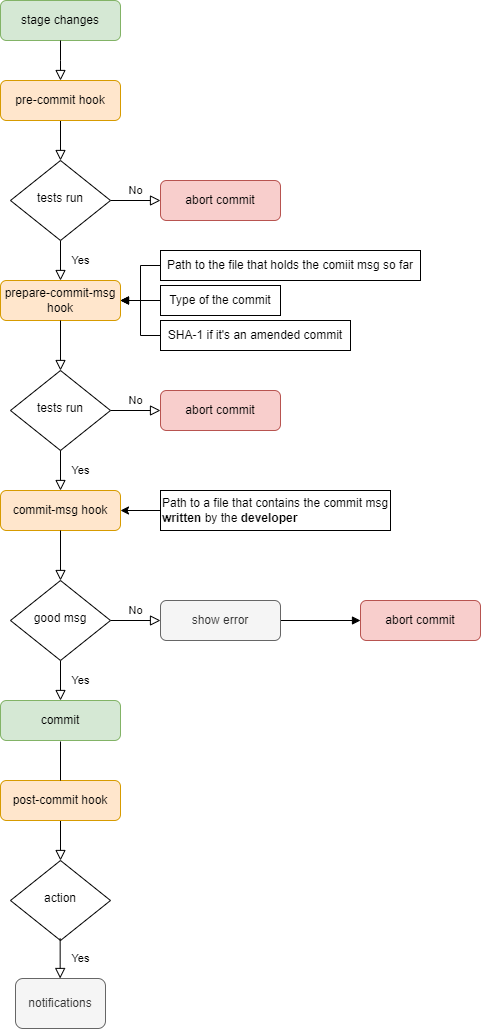

The diagram above was exported from draw.io. Its source (the exported page's mxGraphModel, read from the mxfile embedded in the PNG):
<mxGraphModel dx="1038" dy="737" grid="1" gridSize="10" guides="1" tooltips="1" connect="1" arrows="1" fold="1" page="1" pageScale="1" pageWidth="827" pageHeight="1169" math="0" shadow="0">
  <root>
    <mxCell id="WIyWlLk6GJQsqaUBKTNV-0" />
    <mxCell id="WIyWlLk6GJQsqaUBKTNV-1" parent="WIyWlLk6GJQsqaUBKTNV-0" />
    <mxCell id="WIyWlLk6GJQsqaUBKTNV-2" value="" style="rounded=0;html=1;jettySize=auto;orthogonalLoop=1;fontSize=11;endArrow=block;endFill=0;endSize=8;strokeWidth=1;shadow=0;labelBackgroundColor=none;edgeStyle=orthogonalEdgeStyle;" parent="WIyWlLk6GJQsqaUBKTNV-1" source="WIyWlLk6GJQsqaUBKTNV-3" target="WIyWlLk6GJQsqaUBKTNV-6" edge="1">
      <mxGeometry relative="1" as="geometry" />
    </mxCell>
    <mxCell id="WIyWlLk6GJQsqaUBKTNV-3" value="pre-commit hook" style="rounded=1;whiteSpace=wrap;html=1;fontSize=12;glass=0;strokeWidth=1;shadow=0;fillColor=#ffe6cc;strokeColor=#d79b00;" parent="WIyWlLk6GJQsqaUBKTNV-1" vertex="1">
      <mxGeometry x="160" y="90" width="120" height="40" as="geometry" />
    </mxCell>
    <mxCell id="WIyWlLk6GJQsqaUBKTNV-4" value="Yes" style="rounded=0;html=1;jettySize=auto;orthogonalLoop=1;fontSize=11;endArrow=block;endFill=0;endSize=8;strokeWidth=1;shadow=0;labelBackgroundColor=none;edgeStyle=orthogonalEdgeStyle;" parent="WIyWlLk6GJQsqaUBKTNV-1" source="WIyWlLk6GJQsqaUBKTNV-6" edge="1">
      <mxGeometry y="20" relative="1" as="geometry">
        <mxPoint as="offset" />
        <mxPoint x="220" y="290" as="targetPoint" />
      </mxGeometry>
    </mxCell>
    <mxCell id="WIyWlLk6GJQsqaUBKTNV-5" value="No" style="edgeStyle=orthogonalEdgeStyle;rounded=0;html=1;jettySize=auto;orthogonalLoop=1;fontSize=11;endArrow=block;endFill=0;endSize=8;strokeWidth=1;shadow=0;labelBackgroundColor=none;" parent="WIyWlLk6GJQsqaUBKTNV-1" source="WIyWlLk6GJQsqaUBKTNV-6" target="WIyWlLk6GJQsqaUBKTNV-7" edge="1">
      <mxGeometry y="10" relative="1" as="geometry">
        <mxPoint as="offset" />
      </mxGeometry>
    </mxCell>
    <mxCell id="WIyWlLk6GJQsqaUBKTNV-6" value="tests run" style="rhombus;whiteSpace=wrap;html=1;shadow=0;fontFamily=Helvetica;fontSize=12;align=center;strokeWidth=1;spacing=6;spacingTop=-4;" parent="WIyWlLk6GJQsqaUBKTNV-1" vertex="1">
      <mxGeometry x="170" y="170" width="100" height="80" as="geometry" />
    </mxCell>
    <mxCell id="WIyWlLk6GJQsqaUBKTNV-7" value="abort commit" style="rounded=1;whiteSpace=wrap;html=1;fontSize=12;glass=0;strokeWidth=1;shadow=0;fillColor=#f8cecc;strokeColor=#b85450;" parent="WIyWlLk6GJQsqaUBKTNV-1" vertex="1">
      <mxGeometry x="320" y="190" width="120" height="40" as="geometry" />
    </mxCell>
    <mxCell id="GZ7fyj2QsGeQ2aMd0lwS-0" value="prepare-commit-msg hook" style="rounded=1;whiteSpace=wrap;html=1;fontSize=12;glass=0;strokeWidth=1;shadow=0;fillColor=#ffe6cc;strokeColor=#d79b00;" parent="WIyWlLk6GJQsqaUBKTNV-1" vertex="1">
      <mxGeometry x="160" y="290" width="120" height="40" as="geometry" />
    </mxCell>
    <mxCell id="GZ7fyj2QsGeQ2aMd0lwS-16" value="" style="edgeStyle=orthogonalEdgeStyle;rounded=0;orthogonalLoop=1;jettySize=auto;html=1;exitX=0;exitY=0.5;exitDx=0;exitDy=0;" parent="WIyWlLk6GJQsqaUBKTNV-1" source="sF2vbztApuP2WrZg3yOK-5" target="GZ7fyj2QsGeQ2aMd0lwS-0" edge="1">
      <mxGeometry relative="1" as="geometry">
        <mxPoint x="310" y="310" as="sourcePoint" />
      </mxGeometry>
    </mxCell>
    <mxCell id="GZ7fyj2QsGeQ2aMd0lwS-4" value="" style="rounded=0;html=1;jettySize=auto;orthogonalLoop=1;fontSize=11;endArrow=block;endFill=0;endSize=8;strokeWidth=1;shadow=0;labelBackgroundColor=none;edgeStyle=orthogonalEdgeStyle;" parent="WIyWlLk6GJQsqaUBKTNV-1" target="GZ7fyj2QsGeQ2aMd0lwS-7" edge="1">
      <mxGeometry relative="1" as="geometry">
        <mxPoint x="220" y="330" as="sourcePoint" />
      </mxGeometry>
    </mxCell>
    <mxCell id="GZ7fyj2QsGeQ2aMd0lwS-6" value="No" style="edgeStyle=orthogonalEdgeStyle;rounded=0;html=1;jettySize=auto;orthogonalLoop=1;fontSize=11;endArrow=block;endFill=0;endSize=8;strokeWidth=1;shadow=0;labelBackgroundColor=none;" parent="WIyWlLk6GJQsqaUBKTNV-1" source="GZ7fyj2QsGeQ2aMd0lwS-7" target="GZ7fyj2QsGeQ2aMd0lwS-8" edge="1">
      <mxGeometry y="10" relative="1" as="geometry">
        <mxPoint as="offset" />
      </mxGeometry>
    </mxCell>
    <mxCell id="GZ7fyj2QsGeQ2aMd0lwS-7" value="tests run" style="rhombus;whiteSpace=wrap;html=1;shadow=0;fontFamily=Helvetica;fontSize=12;align=center;strokeWidth=1;spacing=6;spacingTop=-4;" parent="WIyWlLk6GJQsqaUBKTNV-1" vertex="1">
      <mxGeometry x="170" y="380" width="100" height="80" as="geometry" />
    </mxCell>
    <mxCell id="GZ7fyj2QsGeQ2aMd0lwS-8" value="abort commit" style="rounded=1;whiteSpace=wrap;html=1;fontSize=12;glass=0;strokeWidth=1;shadow=0;fillColor=#f8cecc;strokeColor=#b85450;" parent="WIyWlLk6GJQsqaUBKTNV-1" vertex="1">
      <mxGeometry x="320" y="400" width="120" height="40" as="geometry" />
    </mxCell>
    <mxCell id="GZ7fyj2QsGeQ2aMd0lwS-9" value="commit-msg hook" style="rounded=1;whiteSpace=wrap;html=1;fontSize=12;glass=0;strokeWidth=1;shadow=0;fillColor=#ffe6cc;strokeColor=#d79b00;" parent="WIyWlLk6GJQsqaUBKTNV-1" vertex="1">
      <mxGeometry x="160" y="500" width="120" height="40" as="geometry" />
    </mxCell>
    <mxCell id="GZ7fyj2QsGeQ2aMd0lwS-12" value="Yes" style="rounded=0;html=1;jettySize=auto;orthogonalLoop=1;fontSize=11;endArrow=block;endFill=0;endSize=8;strokeWidth=1;shadow=0;labelBackgroundColor=none;edgeStyle=orthogonalEdgeStyle;" parent="WIyWlLk6GJQsqaUBKTNV-1" edge="1">
      <mxGeometry y="20" relative="1" as="geometry">
        <mxPoint as="offset" />
        <mxPoint x="220" y="500" as="targetPoint" />
        <mxPoint x="220" y="460" as="sourcePoint" />
      </mxGeometry>
    </mxCell>
    <mxCell id="GZ7fyj2QsGeQ2aMd0lwS-15" value="" style="edgeStyle=orthogonalEdgeStyle;rounded=0;orthogonalLoop=1;jettySize=auto;html=1;" parent="WIyWlLk6GJQsqaUBKTNV-1" source="GZ7fyj2QsGeQ2aMd0lwS-14" target="GZ7fyj2QsGeQ2aMd0lwS-9" edge="1">
      <mxGeometry relative="1" as="geometry" />
    </mxCell>
    <mxCell id="GZ7fyj2QsGeQ2aMd0lwS-14" value="Path to a file that contains the commit msg &lt;b&gt;written &lt;/b&gt;by the &lt;b&gt;developer&lt;/b&gt;" style="rounded=0;whiteSpace=wrap;html=1;align=left;" parent="WIyWlLk6GJQsqaUBKTNV-1" vertex="1">
      <mxGeometry x="320" y="500" width="230" height="40" as="geometry" />
    </mxCell>
    <mxCell id="sF2vbztApuP2WrZg3yOK-10" style="edgeStyle=orthogonalEdgeStyle;rounded=0;orthogonalLoop=1;jettySize=auto;html=1;exitX=0;exitY=0.5;exitDx=0;exitDy=0;endArrow=block;endSize=6;" parent="WIyWlLk6GJQsqaUBKTNV-1" source="GZ7fyj2QsGeQ2aMd0lwS-17" edge="1">
      <mxGeometry relative="1" as="geometry">
        <mxPoint x="280.0000000000001" y="310" as="targetPoint" />
        <Array as="points">
          <mxPoint x="300" y="275" />
          <mxPoint x="300" y="310" />
        </Array>
      </mxGeometry>
    </mxCell>
    <mxCell id="GZ7fyj2QsGeQ2aMd0lwS-17" value="&lt;span style=&quot;&quot;&gt;Path to the file that holds the comiit msg so far&lt;br&gt;&lt;/span&gt;" style="rounded=0;whiteSpace=wrap;html=1;" parent="WIyWlLk6GJQsqaUBKTNV-1" vertex="1">
      <mxGeometry x="320" y="260" width="260" height="30" as="geometry" />
    </mxCell>
    <mxCell id="GZ7fyj2QsGeQ2aMd0lwS-18" value="" style="rounded=0;html=1;jettySize=auto;orthogonalLoop=1;fontSize=11;endArrow=block;endFill=0;endSize=8;strokeWidth=1;shadow=0;labelBackgroundColor=none;edgeStyle=orthogonalEdgeStyle;" parent="WIyWlLk6GJQsqaUBKTNV-1" edge="1">
      <mxGeometry relative="1" as="geometry">
        <mxPoint x="220" y="540" as="sourcePoint" />
        <mxPoint x="220" y="590" as="targetPoint" />
      </mxGeometry>
    </mxCell>
    <mxCell id="GZ7fyj2QsGeQ2aMd0lwS-25" value="Yes" style="rounded=0;html=1;jettySize=auto;orthogonalLoop=1;fontSize=11;endArrow=block;endFill=0;endSize=8;strokeWidth=1;shadow=0;labelBackgroundColor=none;edgeStyle=orthogonalEdgeStyle;" parent="WIyWlLk6GJQsqaUBKTNV-1" source="GZ7fyj2QsGeQ2aMd0lwS-27" edge="1">
      <mxGeometry y="20" relative="1" as="geometry">
        <mxPoint as="offset" />
        <mxPoint x="220" y="710" as="targetPoint" />
      </mxGeometry>
    </mxCell>
    <mxCell id="GZ7fyj2QsGeQ2aMd0lwS-26" value="No" style="edgeStyle=orthogonalEdgeStyle;rounded=0;html=1;jettySize=auto;orthogonalLoop=1;fontSize=11;endArrow=block;endFill=0;endSize=8;strokeWidth=1;shadow=0;labelBackgroundColor=none;" parent="WIyWlLk6GJQsqaUBKTNV-1" source="GZ7fyj2QsGeQ2aMd0lwS-27" edge="1">
      <mxGeometry y="10" relative="1" as="geometry">
        <mxPoint as="offset" />
        <mxPoint x="320" y="630" as="targetPoint" />
      </mxGeometry>
    </mxCell>
    <mxCell id="GZ7fyj2QsGeQ2aMd0lwS-27" value="good msg" style="rhombus;whiteSpace=wrap;html=1;shadow=0;fontFamily=Helvetica;fontSize=12;align=center;strokeWidth=1;spacing=6;spacingTop=-4;" parent="WIyWlLk6GJQsqaUBKTNV-1" vertex="1">
      <mxGeometry x="170" y="590" width="100" height="80" as="geometry" />
    </mxCell>
    <mxCell id="sF2vbztApuP2WrZg3yOK-1" value="" style="edgeStyle=orthogonalEdgeStyle;rounded=0;orthogonalLoop=1;jettySize=auto;html=1;endArrow=block;endSize=6;" parent="WIyWlLk6GJQsqaUBKTNV-1" source="GZ7fyj2QsGeQ2aMd0lwS-28" target="GZ7fyj2QsGeQ2aMd0lwS-37" edge="1">
      <mxGeometry relative="1" as="geometry" />
    </mxCell>
    <mxCell id="GZ7fyj2QsGeQ2aMd0lwS-28" value="show error" style="rounded=1;whiteSpace=wrap;html=1;fontSize=12;glass=0;strokeWidth=1;shadow=0;fillColor=#f5f5f5;fontColor=#333333;strokeColor=#666666;" parent="WIyWlLk6GJQsqaUBKTNV-1" vertex="1">
      <mxGeometry x="320" y="610" width="120" height="40" as="geometry" />
    </mxCell>
    <mxCell id="GZ7fyj2QsGeQ2aMd0lwS-29" value="commit" style="rounded=1;whiteSpace=wrap;html=1;fontSize=12;glass=0;strokeWidth=1;shadow=0;fillColor=#d5e8d4;strokeColor=#82b366;" parent="WIyWlLk6GJQsqaUBKTNV-1" vertex="1">
      <mxGeometry x="160" y="710" width="120" height="40" as="geometry" />
    </mxCell>
    <mxCell id="GZ7fyj2QsGeQ2aMd0lwS-34" value="" style="rounded=0;html=1;jettySize=auto;orthogonalLoop=1;fontSize=11;endArrow=block;endFill=0;endSize=8;strokeWidth=1;shadow=0;labelBackgroundColor=none;edgeStyle=orthogonalEdgeStyle;startArrow=none;" parent="WIyWlLk6GJQsqaUBKTNV-1" edge="1" source="GZ7fyj2QsGeQ2aMd0lwS-35">
      <mxGeometry relative="1" as="geometry">
        <mxPoint x="220" y="751" as="sourcePoint" />
        <mxPoint x="220" y="801" as="targetPoint" />
      </mxGeometry>
    </mxCell>
    <mxCell id="GZ7fyj2QsGeQ2aMd0lwS-37" value="abort commit" style="rounded=1;whiteSpace=wrap;html=1;fontSize=12;glass=0;strokeWidth=1;shadow=0;fillColor=#f8cecc;strokeColor=#b85450;" parent="WIyWlLk6GJQsqaUBKTNV-1" vertex="1">
      <mxGeometry x="520" y="610" width="120" height="40" as="geometry" />
    </mxCell>
    <mxCell id="sF2vbztApuP2WrZg3yOK-2" value="notifications" style="rounded=1;whiteSpace=wrap;html=1;fillColor=#f5f5f5;strokeColor=#666666;glass=0;strokeWidth=1;shadow=0;fontColor=#333333;" parent="WIyWlLk6GJQsqaUBKTNV-1" vertex="1">
      <mxGeometry x="175" y="988" width="90" height="50" as="geometry" />
    </mxCell>
    <mxCell id="sF2vbztApuP2WrZg3yOK-5" value="&lt;div style=&quot;text-align: left;&quot;&gt;&lt;span style=&quot;background-color: initial;&quot;&gt;Type of the commit&lt;/span&gt;&lt;/div&gt;" style="rounded=0;whiteSpace=wrap;html=1;" parent="WIyWlLk6GJQsqaUBKTNV-1" vertex="1">
      <mxGeometry x="320" y="295" width="120" height="30" as="geometry" />
    </mxCell>
    <mxCell id="sF2vbztApuP2WrZg3yOK-9" style="edgeStyle=orthogonalEdgeStyle;rounded=0;orthogonalLoop=1;jettySize=auto;html=1;exitX=0;exitY=0.5;exitDx=0;exitDy=0;entryX=1;entryY=0.5;entryDx=0;entryDy=0;endArrow=block;endSize=6;" parent="WIyWlLk6GJQsqaUBKTNV-1" source="sF2vbztApuP2WrZg3yOK-7" target="GZ7fyj2QsGeQ2aMd0lwS-0" edge="1">
      <mxGeometry relative="1" as="geometry" />
    </mxCell>
    <mxCell id="sF2vbztApuP2WrZg3yOK-7" value="&lt;div style=&quot;text-align: left;&quot;&gt;SHA-1 if it's an amended commit&lt;br&gt;&lt;/div&gt;" style="rounded=0;whiteSpace=wrap;html=1;" parent="WIyWlLk6GJQsqaUBKTNV-1" vertex="1">
      <mxGeometry x="320" y="330" width="190" height="30" as="geometry" />
    </mxCell>
    <mxCell id="sF2vbztApuP2WrZg3yOK-11" value="action" style="rhombus;whiteSpace=wrap;html=1;shadow=0;fontFamily=Helvetica;fontSize=12;align=center;strokeWidth=1;spacing=6;spacingTop=-4;" parent="WIyWlLk6GJQsqaUBKTNV-1" vertex="1">
      <mxGeometry x="170" y="870" width="100" height="80" as="geometry" />
    </mxCell>
    <mxCell id="sF2vbztApuP2WrZg3yOK-13" value="" style="rounded=0;html=1;jettySize=auto;orthogonalLoop=1;fontSize=11;endArrow=block;endFill=0;endSize=8;strokeWidth=1;shadow=0;labelBackgroundColor=none;edgeStyle=orthogonalEdgeStyle;" parent="WIyWlLk6GJQsqaUBKTNV-1" edge="1">
      <mxGeometry relative="1" as="geometry">
        <mxPoint x="219.6600000000001" y="829" as="sourcePoint" />
        <mxPoint x="220" y="870" as="targetPoint" />
        <Array as="points">
          <mxPoint x="219.66" y="869" />
          <mxPoint x="219.66" y="869" />
        </Array>
      </mxGeometry>
    </mxCell>
    <mxCell id="sF2vbztApuP2WrZg3yOK-14" value="Yes" style="rounded=0;html=1;jettySize=auto;orthogonalLoop=1;fontSize=11;endArrow=block;endFill=0;endSize=8;strokeWidth=1;shadow=0;labelBackgroundColor=none;edgeStyle=orthogonalEdgeStyle;" parent="WIyWlLk6GJQsqaUBKTNV-1" edge="1">
      <mxGeometry y="20" relative="1" as="geometry">
        <mxPoint as="offset" />
        <mxPoint x="219.6600000000001" y="988" as="targetPoint" />
        <mxPoint x="219.6600000000001" y="948" as="sourcePoint" />
      </mxGeometry>
    </mxCell>
    <mxCell id="_DeC8uKmmD7RjGUaD4W1-0" value="stage changes" style="rounded=1;whiteSpace=wrap;html=1;fontSize=12;glass=0;strokeWidth=1;shadow=0;fillColor=#d5e8d4;strokeColor=#82b366;" vertex="1" parent="WIyWlLk6GJQsqaUBKTNV-1">
      <mxGeometry x="160" y="10" width="120" height="40" as="geometry" />
    </mxCell>
    <mxCell id="_DeC8uKmmD7RjGUaD4W1-1" value="" style="rounded=0;html=1;jettySize=auto;orthogonalLoop=1;fontSize=11;endArrow=block;endFill=0;endSize=8;strokeWidth=1;shadow=0;labelBackgroundColor=none;edgeStyle=orthogonalEdgeStyle;exitX=0.5;exitY=1;exitDx=0;exitDy=0;entryX=0.5;entryY=0;entryDx=0;entryDy=0;" edge="1" parent="WIyWlLk6GJQsqaUBKTNV-1" source="_DeC8uKmmD7RjGUaD4W1-0" target="WIyWlLk6GJQsqaUBKTNV-3">
      <mxGeometry relative="1" as="geometry">
        <mxPoint x="230" y="130" as="sourcePoint" />
        <mxPoint x="230" y="180" as="targetPoint" />
        <Array as="points">
          <mxPoint x="220" y="70" />
          <mxPoint x="220" y="70" />
        </Array>
      </mxGeometry>
    </mxCell>
    <mxCell id="GZ7fyj2QsGeQ2aMd0lwS-35" value="post-commit hook" style="rounded=1;whiteSpace=wrap;html=1;fontSize=12;glass=0;strokeWidth=1;shadow=0;fillColor=#ffe6cc;strokeColor=#d79b00;" parent="WIyWlLk6GJQsqaUBKTNV-1" vertex="1">
      <mxGeometry x="160" y="790" width="120" height="40" as="geometry" />
    </mxCell>
    <mxCell id="_DeC8uKmmD7RjGUaD4W1-2" value="" style="rounded=0;html=1;jettySize=auto;orthogonalLoop=1;fontSize=11;endArrow=none;endFill=0;endSize=8;strokeWidth=1;shadow=0;labelBackgroundColor=none;edgeStyle=orthogonalEdgeStyle;" edge="1" parent="WIyWlLk6GJQsqaUBKTNV-1" target="GZ7fyj2QsGeQ2aMd0lwS-35">
      <mxGeometry relative="1" as="geometry">
        <mxPoint x="220" y="751" as="sourcePoint" />
        <mxPoint x="220" y="801" as="targetPoint" />
      </mxGeometry>
    </mxCell>
  </root>
</mxGraphModel>